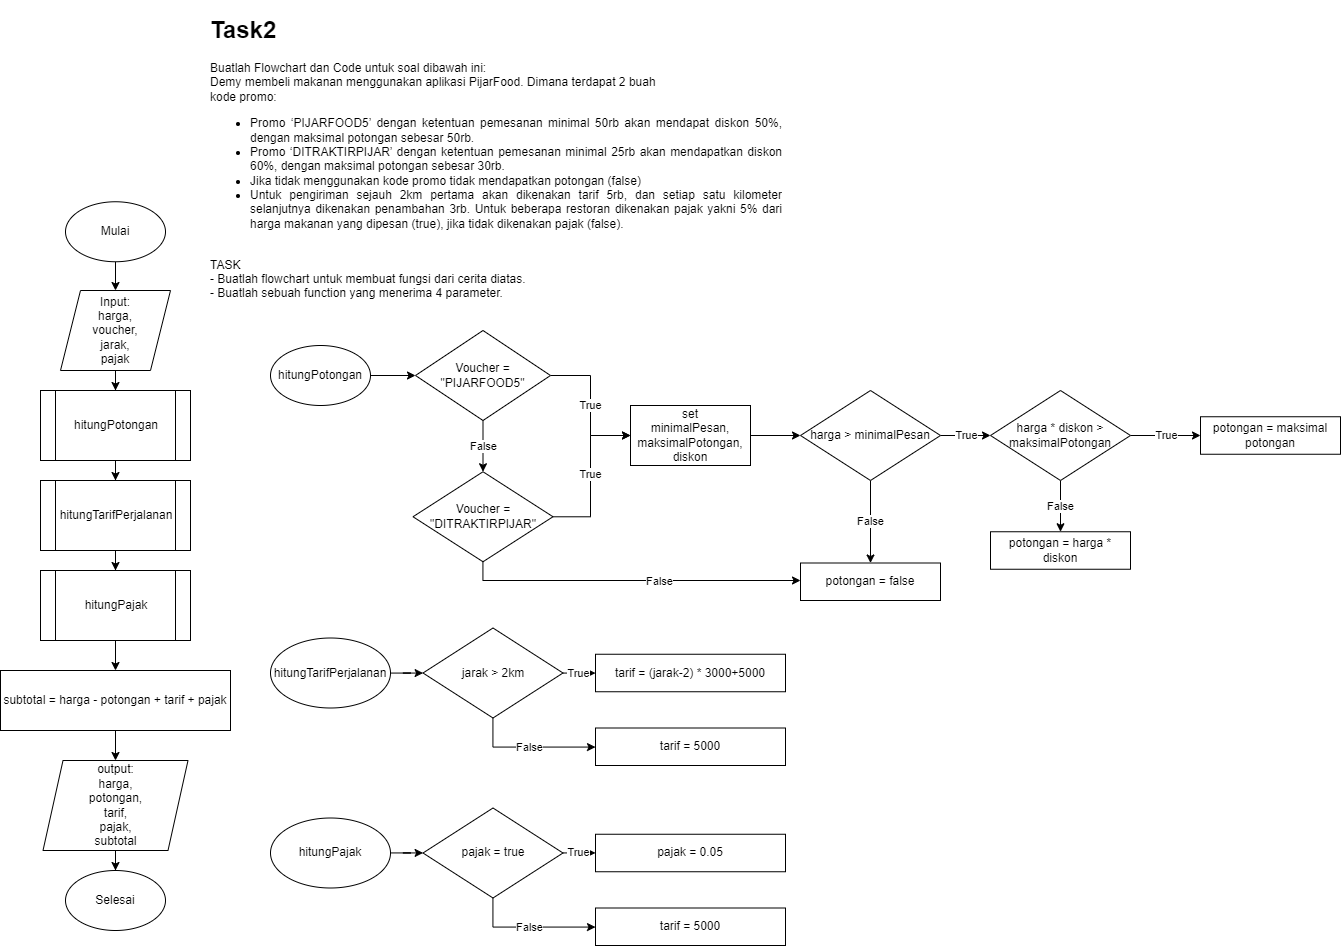

The diagram above was exported from draw.io. Its source (the exported page's mxGraphModel, read from the mxfile embedded in the PNG):
<mxGraphModel dx="1257" dy="691" grid="1" gridSize="10" guides="1" tooltips="1" connect="1" arrows="1" fold="1" page="1" pageScale="1" pageWidth="850" pageHeight="1100" math="0" shadow="0">
  <root>
    <mxCell id="0" />
    <mxCell id="1" parent="0" />
    <mxCell id="y0hso5Hs-FZzk4a3tuux-4" style="edgeStyle=orthogonalEdgeStyle;rounded=0;orthogonalLoop=1;jettySize=auto;html=1;" parent="1" source="x_7n_qMSr_Wk3T68YP0T-1" target="x_7n_qMSr_Wk3T68YP0T-2" edge="1">
      <mxGeometry relative="1" as="geometry" />
    </mxCell>
    <mxCell id="x_7n_qMSr_Wk3T68YP0T-1" value="Mulai" style="ellipse;whiteSpace=wrap;html=1;" parent="1" vertex="1">
      <mxGeometry x="75" y="241.25" width="100" height="60" as="geometry" />
    </mxCell>
    <mxCell id="y0hso5Hs-FZzk4a3tuux-5" style="edgeStyle=orthogonalEdgeStyle;rounded=0;orthogonalLoop=1;jettySize=auto;html=1;" parent="1" source="x_7n_qMSr_Wk3T68YP0T-2" target="x_7n_qMSr_Wk3T68YP0T-4" edge="1">
      <mxGeometry relative="1" as="geometry" />
    </mxCell>
    <mxCell id="x_7n_qMSr_Wk3T68YP0T-2" value="Input: &lt;br&gt;harga, &lt;br&gt;voucher, &lt;br&gt;jarak, &lt;br&gt;pajak" style="shape=parallelogram;perimeter=parallelogramPerimeter;whiteSpace=wrap;html=1;fixedSize=1;" parent="1" vertex="1">
      <mxGeometry x="70" y="330" width="110" height="80" as="geometry" />
    </mxCell>
    <mxCell id="y0hso5Hs-FZzk4a3tuux-6" style="edgeStyle=orthogonalEdgeStyle;rounded=0;orthogonalLoop=1;jettySize=auto;html=1;entryX=0.5;entryY=0;entryDx=0;entryDy=0;" parent="1" source="x_7n_qMSr_Wk3T68YP0T-4" target="x_7n_qMSr_Wk3T68YP0T-28" edge="1">
      <mxGeometry relative="1" as="geometry" />
    </mxCell>
    <mxCell id="x_7n_qMSr_Wk3T68YP0T-4" value="hitungPotongan" style="shape=process;whiteSpace=wrap;html=1;backgroundOutline=1;" parent="1" vertex="1">
      <mxGeometry x="50" y="430" width="150" height="70" as="geometry" />
    </mxCell>
    <mxCell id="x_7n_qMSr_Wk3T68YP0T-19" value="False" style="edgeStyle=orthogonalEdgeStyle;rounded=0;orthogonalLoop=1;jettySize=auto;html=1;" parent="1" source="x_7n_qMSr_Wk3T68YP0T-5" target="x_7n_qMSr_Wk3T68YP0T-6" edge="1">
      <mxGeometry relative="1" as="geometry" />
    </mxCell>
    <mxCell id="x_7n_qMSr_Wk3T68YP0T-22" value="True" style="edgeStyle=orthogonalEdgeStyle;rounded=0;orthogonalLoop=1;jettySize=auto;html=1;" parent="1" source="x_7n_qMSr_Wk3T68YP0T-5" target="x_7n_qMSr_Wk3T68YP0T-20" edge="1">
      <mxGeometry relative="1" as="geometry" />
    </mxCell>
    <mxCell id="x_7n_qMSr_Wk3T68YP0T-5" value="Voucher = &quot;PIJARFOOD5&quot;" style="rhombus;whiteSpace=wrap;html=1;" parent="1" vertex="1">
      <mxGeometry x="425" y="370" width="135" height="90" as="geometry" />
    </mxCell>
    <mxCell id="x_7n_qMSr_Wk3T68YP0T-23" value="True" style="edgeStyle=orthogonalEdgeStyle;rounded=0;orthogonalLoop=1;jettySize=auto;html=1;entryX=0;entryY=0.5;entryDx=0;entryDy=0;" parent="1" source="x_7n_qMSr_Wk3T68YP0T-6" target="x_7n_qMSr_Wk3T68YP0T-20" edge="1">
      <mxGeometry relative="1" as="geometry">
        <Array as="points">
          <mxPoint x="600" y="556" />
          <mxPoint x="600" y="475" />
        </Array>
      </mxGeometry>
    </mxCell>
    <mxCell id="x_7n_qMSr_Wk3T68YP0T-25" style="edgeStyle=orthogonalEdgeStyle;rounded=0;orthogonalLoop=1;jettySize=auto;html=1;entryX=0;entryY=0.5;entryDx=0;entryDy=0;" parent="1" source="x_7n_qMSr_Wk3T68YP0T-6" target="x_7n_qMSr_Wk3T68YP0T-12" edge="1">
      <mxGeometry relative="1" as="geometry">
        <mxPoint x="492.5" y="740" as="targetPoint" />
        <Array as="points">
          <mxPoint x="492" y="620" />
          <mxPoint x="810" y="620" />
        </Array>
      </mxGeometry>
    </mxCell>
    <mxCell id="x_7n_qMSr_Wk3T68YP0T-26" value="False" style="edgeLabel;html=1;align=center;verticalAlign=middle;resizable=0;points=[];" parent="x_7n_qMSr_Wk3T68YP0T-25" connectable="0" vertex="1">
      <mxGeometry x="0.1499" relative="1" as="geometry">
        <mxPoint as="offset" />
      </mxGeometry>
    </mxCell>
    <mxCell id="x_7n_qMSr_Wk3T68YP0T-6" value="Voucher = &quot;DITRAKTIRPIJAR&quot;" style="rhombus;whiteSpace=wrap;html=1;" parent="1" vertex="1">
      <mxGeometry x="422.5" y="511.25" width="140" height="90" as="geometry" />
    </mxCell>
    <mxCell id="x_7n_qMSr_Wk3T68YP0T-15" value="False" style="edgeStyle=orthogonalEdgeStyle;rounded=0;orthogonalLoop=1;jettySize=auto;html=1;" parent="1" source="x_7n_qMSr_Wk3T68YP0T-7" target="x_7n_qMSr_Wk3T68YP0T-12" edge="1">
      <mxGeometry relative="1" as="geometry" />
    </mxCell>
    <mxCell id="x_7n_qMSr_Wk3T68YP0T-16" value="True" style="edgeStyle=orthogonalEdgeStyle;rounded=0;orthogonalLoop=1;jettySize=auto;html=1;" parent="1" source="x_7n_qMSr_Wk3T68YP0T-7" target="x_7n_qMSr_Wk3T68YP0T-8" edge="1">
      <mxGeometry relative="1" as="geometry" />
    </mxCell>
    <mxCell id="x_7n_qMSr_Wk3T68YP0T-7" value="harga &amp;gt; minimalPesan" style="rhombus;whiteSpace=wrap;html=1;" parent="1" vertex="1">
      <mxGeometry x="810" y="430" width="140" height="90" as="geometry" />
    </mxCell>
    <mxCell id="x_7n_qMSr_Wk3T68YP0T-13" value="True" style="edgeStyle=orthogonalEdgeStyle;rounded=0;orthogonalLoop=1;jettySize=auto;html=1;" parent="1" source="x_7n_qMSr_Wk3T68YP0T-8" target="x_7n_qMSr_Wk3T68YP0T-9" edge="1">
      <mxGeometry relative="1" as="geometry" />
    </mxCell>
    <mxCell id="x_7n_qMSr_Wk3T68YP0T-14" value="False" style="edgeStyle=orthogonalEdgeStyle;rounded=0;orthogonalLoop=1;jettySize=auto;html=1;" parent="1" source="x_7n_qMSr_Wk3T68YP0T-8" target="x_7n_qMSr_Wk3T68YP0T-10" edge="1">
      <mxGeometry relative="1" as="geometry" />
    </mxCell>
    <mxCell id="x_7n_qMSr_Wk3T68YP0T-8" value="harga * diskon &amp;gt; maksimalPotongan" style="rhombus;whiteSpace=wrap;html=1;" parent="1" vertex="1">
      <mxGeometry x="1000" y="430" width="140" height="90" as="geometry" />
    </mxCell>
    <mxCell id="x_7n_qMSr_Wk3T68YP0T-9" value="potongan = maksimal potongan" style="rounded=0;whiteSpace=wrap;html=1;" parent="1" vertex="1">
      <mxGeometry x="1210" y="456.25" width="140" height="37.5" as="geometry" />
    </mxCell>
    <mxCell id="x_7n_qMSr_Wk3T68YP0T-10" value="potongan = harga * diskon" style="rounded=0;whiteSpace=wrap;html=1;" parent="1" vertex="1">
      <mxGeometry x="1000" y="571.25" width="140" height="37.5" as="geometry" />
    </mxCell>
    <mxCell id="x_7n_qMSr_Wk3T68YP0T-12" value="potongan = false" style="rounded=0;whiteSpace=wrap;html=1;" parent="1" vertex="1">
      <mxGeometry x="810" y="602.5" width="140" height="37.5" as="geometry" />
    </mxCell>
    <mxCell id="x_7n_qMSr_Wk3T68YP0T-18" style="edgeStyle=orthogonalEdgeStyle;rounded=0;orthogonalLoop=1;jettySize=auto;html=1;" parent="1" source="x_7n_qMSr_Wk3T68YP0T-17" target="x_7n_qMSr_Wk3T68YP0T-5" edge="1">
      <mxGeometry relative="1" as="geometry" />
    </mxCell>
    <mxCell id="x_7n_qMSr_Wk3T68YP0T-17" value="hitungPotongan" style="ellipse;whiteSpace=wrap;html=1;" parent="1" vertex="1">
      <mxGeometry x="280" y="385" width="100" height="60" as="geometry" />
    </mxCell>
    <mxCell id="x_7n_qMSr_Wk3T68YP0T-24" style="edgeStyle=orthogonalEdgeStyle;rounded=0;orthogonalLoop=1;jettySize=auto;html=1;" parent="1" source="x_7n_qMSr_Wk3T68YP0T-20" target="x_7n_qMSr_Wk3T68YP0T-7" edge="1">
      <mxGeometry relative="1" as="geometry" />
    </mxCell>
    <mxCell id="x_7n_qMSr_Wk3T68YP0T-20" value="set &lt;br&gt;minimalPesan,&lt;br&gt;maksimalPotongan,&lt;br&gt;diskon" style="rounded=0;whiteSpace=wrap;html=1;" parent="1" vertex="1">
      <mxGeometry x="640" y="445" width="120" height="60" as="geometry" />
    </mxCell>
    <mxCell id="x_7n_qMSr_Wk3T68YP0T-37" style="edgeStyle=orthogonalEdgeStyle;rounded=0;orthogonalLoop=1;jettySize=auto;html=1;" parent="1" source="x_7n_qMSr_Wk3T68YP0T-27" target="x_7n_qMSr_Wk3T68YP0T-30" edge="1">
      <mxGeometry relative="1" as="geometry" />
    </mxCell>
    <mxCell id="x_7n_qMSr_Wk3T68YP0T-27" value="hitungTarifPerjalanan" style="ellipse;whiteSpace=wrap;html=1;" parent="1" vertex="1">
      <mxGeometry x="280" y="677.5" width="120" height="70" as="geometry" />
    </mxCell>
    <mxCell id="y0hso5Hs-FZzk4a3tuux-7" style="edgeStyle=orthogonalEdgeStyle;rounded=0;orthogonalLoop=1;jettySize=auto;html=1;" parent="1" source="x_7n_qMSr_Wk3T68YP0T-28" target="x_7n_qMSr_Wk3T68YP0T-39" edge="1">
      <mxGeometry relative="1" as="geometry" />
    </mxCell>
    <mxCell id="x_7n_qMSr_Wk3T68YP0T-28" value="hitungTarifPerjalanan" style="shape=process;whiteSpace=wrap;html=1;backgroundOutline=1;" parent="1" vertex="1">
      <mxGeometry x="50" y="520" width="150" height="70" as="geometry" />
    </mxCell>
    <mxCell id="x_7n_qMSr_Wk3T68YP0T-33" value="True" style="edgeStyle=orthogonalEdgeStyle;rounded=0;orthogonalLoop=1;jettySize=auto;html=1;" parent="1" source="x_7n_qMSr_Wk3T68YP0T-30" target="x_7n_qMSr_Wk3T68YP0T-31" edge="1">
      <mxGeometry relative="1" as="geometry" />
    </mxCell>
    <mxCell id="x_7n_qMSr_Wk3T68YP0T-36" value="False" style="edgeStyle=orthogonalEdgeStyle;rounded=0;orthogonalLoop=1;jettySize=auto;html=1;" parent="1" source="x_7n_qMSr_Wk3T68YP0T-30" target="x_7n_qMSr_Wk3T68YP0T-32" edge="1">
      <mxGeometry relative="1" as="geometry">
        <mxPoint x="502.5" y="797.5" as="targetPoint" />
        <Array as="points">
          <mxPoint x="503" y="786.5" />
        </Array>
      </mxGeometry>
    </mxCell>
    <mxCell id="x_7n_qMSr_Wk3T68YP0T-30" value="jarak &amp;gt; 2km" style="rhombus;whiteSpace=wrap;html=1;" parent="1" vertex="1">
      <mxGeometry x="432.5" y="667.5" width="140" height="90" as="geometry" />
    </mxCell>
    <mxCell id="x_7n_qMSr_Wk3T68YP0T-31" value="tarif = (jarak-2) * 3000+5000" style="rounded=0;whiteSpace=wrap;html=1;" parent="1" vertex="1">
      <mxGeometry x="605" y="693.75" width="190" height="37.5" as="geometry" />
    </mxCell>
    <mxCell id="x_7n_qMSr_Wk3T68YP0T-32" value="tarif = 5000" style="rounded=0;whiteSpace=wrap;html=1;" parent="1" vertex="1">
      <mxGeometry x="605" y="767.5" width="190" height="37.5" as="geometry" />
    </mxCell>
    <mxCell id="y0hso5Hs-FZzk4a3tuux-8" style="edgeStyle=orthogonalEdgeStyle;rounded=0;orthogonalLoop=1;jettySize=auto;html=1;" parent="1" source="x_7n_qMSr_Wk3T68YP0T-39" target="y0hso5Hs-FZzk4a3tuux-2" edge="1">
      <mxGeometry relative="1" as="geometry" />
    </mxCell>
    <mxCell id="x_7n_qMSr_Wk3T68YP0T-39" value="hitungPajak" style="shape=process;whiteSpace=wrap;html=1;backgroundOutline=1;" parent="1" vertex="1">
      <mxGeometry x="50" y="610" width="150" height="70" as="geometry" />
    </mxCell>
    <mxCell id="y0hso5Hs-FZzk4a3tuux-12" style="edgeStyle=orthogonalEdgeStyle;rounded=0;orthogonalLoop=1;jettySize=auto;html=1;" parent="1" source="x_7n_qMSr_Wk3T68YP0T-40" target="x_7n_qMSr_Wk3T68YP0T-44" edge="1">
      <mxGeometry relative="1" as="geometry" />
    </mxCell>
    <mxCell id="x_7n_qMSr_Wk3T68YP0T-40" value="hitungPajak" style="ellipse;whiteSpace=wrap;html=1;" parent="1" vertex="1">
      <mxGeometry x="280" y="857.5" width="120" height="70" as="geometry" />
    </mxCell>
    <mxCell id="x_7n_qMSr_Wk3T68YP0T-42" value="True" style="edgeStyle=orthogonalEdgeStyle;rounded=0;orthogonalLoop=1;jettySize=auto;html=1;" parent="1" source="x_7n_qMSr_Wk3T68YP0T-44" target="x_7n_qMSr_Wk3T68YP0T-45" edge="1">
      <mxGeometry relative="1" as="geometry" />
    </mxCell>
    <mxCell id="x_7n_qMSr_Wk3T68YP0T-43" value="False" style="edgeStyle=orthogonalEdgeStyle;rounded=0;orthogonalLoop=1;jettySize=auto;html=1;" parent="1" source="x_7n_qMSr_Wk3T68YP0T-44" target="x_7n_qMSr_Wk3T68YP0T-46" edge="1">
      <mxGeometry relative="1" as="geometry">
        <mxPoint x="502.5" y="977.5" as="targetPoint" />
        <Array as="points">
          <mxPoint x="503" y="966.5" />
        </Array>
      </mxGeometry>
    </mxCell>
    <mxCell id="x_7n_qMSr_Wk3T68YP0T-44" value="pajak = true" style="rhombus;whiteSpace=wrap;html=1;" parent="1" vertex="1">
      <mxGeometry x="432.5" y="847.5" width="140" height="90" as="geometry" />
    </mxCell>
    <mxCell id="x_7n_qMSr_Wk3T68YP0T-45" value="pajak = 0.05" style="rounded=0;whiteSpace=wrap;html=1;" parent="1" vertex="1">
      <mxGeometry x="605" y="873.75" width="190" height="37.5" as="geometry" />
    </mxCell>
    <mxCell id="x_7n_qMSr_Wk3T68YP0T-46" value="tarif = 5000" style="rounded=0;whiteSpace=wrap;html=1;" parent="1" vertex="1">
      <mxGeometry x="605" y="947.5" width="190" height="37.5" as="geometry" />
    </mxCell>
    <mxCell id="y0hso5Hs-FZzk4a3tuux-11" style="edgeStyle=orthogonalEdgeStyle;rounded=0;orthogonalLoop=1;jettySize=auto;html=1;entryX=0.5;entryY=0;entryDx=0;entryDy=0;" parent="1" source="y0hso5Hs-FZzk4a3tuux-1" target="y0hso5Hs-FZzk4a3tuux-3" edge="1">
      <mxGeometry relative="1" as="geometry" />
    </mxCell>
    <mxCell id="y0hso5Hs-FZzk4a3tuux-1" value="output:&lt;br&gt;harga,&lt;br&gt;potongan,&lt;br&gt;tarif,&lt;br&gt;pajak,&lt;br&gt;subtotal" style="shape=parallelogram;perimeter=parallelogramPerimeter;whiteSpace=wrap;html=1;fixedSize=1;" parent="1" vertex="1">
      <mxGeometry x="52.5" y="800" width="145" height="90" as="geometry" />
    </mxCell>
    <mxCell id="y0hso5Hs-FZzk4a3tuux-10" style="edgeStyle=orthogonalEdgeStyle;rounded=0;orthogonalLoop=1;jettySize=auto;html=1;" parent="1" source="y0hso5Hs-FZzk4a3tuux-2" target="y0hso5Hs-FZzk4a3tuux-1" edge="1">
      <mxGeometry relative="1" as="geometry" />
    </mxCell>
    <mxCell id="y0hso5Hs-FZzk4a3tuux-2" value="subtotal = harga - potongan + tarif + pajak" style="rounded=0;whiteSpace=wrap;html=1;" parent="1" vertex="1">
      <mxGeometry x="10" y="710" width="230" height="60" as="geometry" />
    </mxCell>
    <mxCell id="y0hso5Hs-FZzk4a3tuux-3" value="Selesai" style="ellipse;whiteSpace=wrap;html=1;" parent="1" vertex="1">
      <mxGeometry x="75" y="910" width="100" height="60" as="geometry" />
    </mxCell>
    <mxCell id="h8FM23xfNkkvU20iir8f-1" value="&lt;h1&gt;Task2&lt;/h1&gt;&lt;div&gt;&lt;div style=&quot;text-align: justify;&quot;&gt;Buatlah Flowchart dan Code untuk soal dibawah ini:&lt;/div&gt;&lt;div style=&quot;text-align: justify;&quot;&gt;Demy membeli makanan menggunakan aplikasi PijarFood. Dimana terdapat 2 buah&lt;/div&gt;&lt;div style=&quot;text-align: justify;&quot;&gt;kode promo:&lt;/div&gt;&lt;div style=&quot;text-align: justify;&quot;&gt;&lt;ul&gt;&lt;li&gt;Promo ‘PIJARFOOD5’ dengan ketentuan pemesanan minimal 50rb akan&amp;nbsp;&lt;span style=&quot;background-color: initial;&quot;&gt;mendapat diskon 50%, dengan maksimal potongan sebesar 50rb.&lt;/span&gt;&lt;/li&gt;&lt;li&gt;Promo ‘DITRAKTIRPIJAR’ dengan ketentuan pemesanan minimal 25rb akan&amp;nbsp;&lt;span style=&quot;background-color: initial;&quot;&gt;mendapatkan diskon 60%, dengan maksimal potongan sebesar 30rb.&lt;/span&gt;&lt;/li&gt;&lt;li&gt;Jika tidak menggunakan kode promo tidak mendapatkan potongan (false)&lt;/li&gt;&lt;li&gt;Untuk pengiriman sejauh 2km pertama akan dikenakan tarif 5rb, dan setiap satu&amp;nbsp;&lt;span style=&quot;background-color: initial;&quot;&gt;kilometer selanjutnya dikenakan penambahan 3rb.&amp;nbsp;&lt;/span&gt;&lt;span style=&quot;background-color: initial;&quot;&gt;Untuk beberapa restoran dikenakan pajak yakni 5% dari harga makanan yang&amp;nbsp;&lt;/span&gt;&lt;span style=&quot;background-color: initial;&quot;&gt;dipesan (true), jika tidak dikenakan pajak (false).&lt;/span&gt;&lt;/li&gt;&lt;/ul&gt;&lt;/div&gt;&lt;div style=&quot;text-align: justify;&quot;&gt;&lt;br&gt;&lt;/div&gt;&lt;div style=&quot;text-align: justify;&quot;&gt;T&lt;span style=&quot;background-color: initial;&quot;&gt;ASK&lt;/span&gt;&lt;/div&gt;&lt;div style=&quot;text-align: justify;&quot;&gt;- Buatlah flowchart untuk membuat fungsi dari cerita diatas.&lt;/div&gt;&lt;div style=&quot;text-align: justify;&quot;&gt;- Buatlah sebuah function yang menerima 4 parameter.&lt;/div&gt;&lt;div style=&quot;text-align: justify;&quot;&gt;PijarFood(harga, voucher, jarak, pajak)&lt;/div&gt;&lt;/div&gt;" style="text;html=1;strokeColor=none;fillColor=none;spacing=5;spacingTop=-20;whiteSpace=wrap;overflow=hidden;rounded=0;" vertex="1" parent="1">
      <mxGeometry x="215" y="50" width="580" height="289" as="geometry" />
    </mxCell>
  </root>
</mxGraphModel>